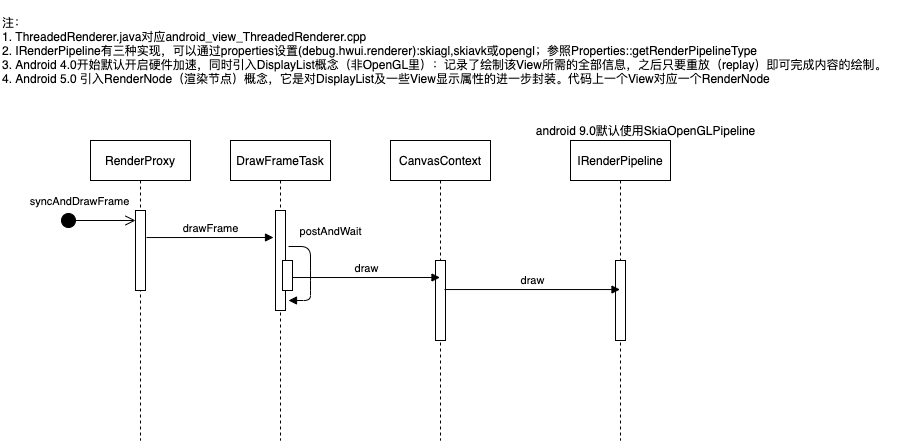

The diagram above was exported from draw.io. Its source (the exported page's mxGraphModel, read from the mxfile embedded in the PNG):
<mxGraphModel dx="1933" dy="2069" grid="1" gridSize="10" guides="1" tooltips="1" connect="1" arrows="1" fold="1" page="1" pageScale="1" pageWidth="827" pageHeight="1169" math="0" shadow="0">
  <root>
    <mxCell id="0" />
    <mxCell id="1" parent="0" />
    <mxCell id="jMMXjrPOxLdbj98gJwXm-1" value="RenderProxy" style="shape=umlLifeline;perimeter=lifelinePerimeter;whiteSpace=wrap;html=1;container=1;collapsible=0;recursiveResize=0;outlineConnect=0;" parent="1" vertex="1">
      <mxGeometry x="-350" y="-90" width="100" height="300" as="geometry" />
    </mxCell>
    <mxCell id="jMMXjrPOxLdbj98gJwXm-5" value="" style="html=1;points=[];perimeter=orthogonalPerimeter;" parent="jMMXjrPOxLdbj98gJwXm-1" vertex="1">
      <mxGeometry x="45" y="70" width="10" height="80" as="geometry" />
    </mxCell>
    <mxCell id="jMMXjrPOxLdbj98gJwXm-2" value="&lt;p&gt;注：&lt;br&gt; 1. ThreadedRenderer.java对应android_view_ThreadedRenderer.cpp&lt;br&gt;2. IRenderPipeline有三种实现，可以通过properties设置(debug.hwui.renderer):skiagl,skiavk或opengl；参照Properties::getRenderPipelineType&lt;br&gt;3. Android 4.0开始默认开启硬件加速，同时引入DisplayList概念（非OpenGL里）：记录了绘制该View所需的全部信息，之后只要重放（replay）即可完成内容的绘制。&lt;br&gt;4. Android 5.0 引入RenderNode（渲染节点）概念，它是对DisplayList及一些View显示属性的进一步封装。代码上一个View对应一个RenderNode&lt;/p&gt;" style="text;html=1;resizable=0;autosize=1;align=left;verticalAlign=middle;points=[];fillColor=none;strokeColor=none;rounded=0;" parent="1" vertex="1">
      <mxGeometry x="-440" y="-230" width="900" height="100" as="geometry" />
    </mxCell>
    <mxCell id="jMMXjrPOxLdbj98gJwXm-3" value="syncAndDrawFrame" style="html=1;verticalAlign=bottom;startArrow=circle;startFill=1;endArrow=open;startSize=6;endSize=8;entryX=0;entryY=0.125;entryDx=0;entryDy=0;entryPerimeter=0;" parent="1" target="jMMXjrPOxLdbj98gJwXm-5" edge="1">
      <mxGeometry x="-0.5" y="10" width="80" relative="1" as="geometry">
        <mxPoint x="-380" y="-10" as="sourcePoint" />
        <mxPoint x="-300" y="-10" as="targetPoint" />
        <mxPoint as="offset" />
      </mxGeometry>
    </mxCell>
    <mxCell id="jMMXjrPOxLdbj98gJwXm-4" value="DrawFrameTask" style="shape=umlLifeline;perimeter=lifelinePerimeter;whiteSpace=wrap;html=1;container=1;collapsible=0;recursiveResize=0;outlineConnect=0;" parent="1" vertex="1">
      <mxGeometry x="-210" y="-90" width="100" height="300" as="geometry" />
    </mxCell>
    <mxCell id="jMMXjrPOxLdbj98gJwXm-6" value="" style="html=1;points=[];perimeter=orthogonalPerimeter;" parent="jMMXjrPOxLdbj98gJwXm-4" vertex="1">
      <mxGeometry x="45" y="70" width="10" height="100" as="geometry" />
    </mxCell>
    <mxCell id="jMMXjrPOxLdbj98gJwXm-8" value="postAndWait" style="html=1;verticalAlign=bottom;endArrow=block;" parent="jMMXjrPOxLdbj98gJwXm-4" edge="1">
      <mxGeometry x="-0.551" y="21" width="80" relative="1" as="geometry">
        <mxPoint x="58" y="106" as="sourcePoint" />
        <mxPoint x="58" y="160" as="targetPoint" />
        <Array as="points">
          <mxPoint x="80" y="106" />
          <mxPoint x="80" y="140" />
          <mxPoint x="80" y="160" />
        </Array>
        <mxPoint x="-1" y="-6" as="offset" />
      </mxGeometry>
    </mxCell>
    <mxCell id="jMMXjrPOxLdbj98gJwXm-11" value="" style="html=1;points=[];perimeter=orthogonalPerimeter;" parent="jMMXjrPOxLdbj98gJwXm-4" vertex="1">
      <mxGeometry x="52" y="120" width="10" height="30" as="geometry" />
    </mxCell>
    <mxCell id="jMMXjrPOxLdbj98gJwXm-7" value="drawFrame" style="html=1;verticalAlign=bottom;endArrow=block;exitX=1.1;exitY=0.338;exitDx=0;exitDy=0;exitPerimeter=0;entryX=-0.2;entryY=0.27;entryDx=0;entryDy=0;entryPerimeter=0;" parent="1" source="jMMXjrPOxLdbj98gJwXm-5" target="jMMXjrPOxLdbj98gJwXm-6" edge="1">
      <mxGeometry width="80" relative="1" as="geometry">
        <mxPoint x="-290" y="10" as="sourcePoint" />
        <mxPoint x="-170" y="9" as="targetPoint" />
      </mxGeometry>
    </mxCell>
    <mxCell id="jMMXjrPOxLdbj98gJwXm-9" value="CanvasContext" style="shape=umlLifeline;perimeter=lifelinePerimeter;whiteSpace=wrap;html=1;container=1;collapsible=0;recursiveResize=0;outlineConnect=0;" parent="1" vertex="1">
      <mxGeometry x="-50" y="-90" width="100" height="300" as="geometry" />
    </mxCell>
    <mxCell id="jMMXjrPOxLdbj98gJwXm-10" value="" style="html=1;points=[];perimeter=orthogonalPerimeter;" parent="jMMXjrPOxLdbj98gJwXm-9" vertex="1">
      <mxGeometry x="45" y="120" width="10" height="80" as="geometry" />
    </mxCell>
    <mxCell id="jMMXjrPOxLdbj98gJwXm-12" value="draw" style="html=1;verticalAlign=bottom;endArrow=block;exitX=1;exitY=0.567;exitDx=0;exitDy=0;exitPerimeter=0;" parent="1" source="jMMXjrPOxLdbj98gJwXm-11" target="jMMXjrPOxLdbj98gJwXm-9" edge="1">
      <mxGeometry width="80" relative="1" as="geometry">
        <mxPoint x="-120" y="110" as="sourcePoint" />
        <mxPoint x="-40" y="110" as="targetPoint" />
      </mxGeometry>
    </mxCell>
    <mxCell id="jMMXjrPOxLdbj98gJwXm-14" value="IRenderPipeline" style="shape=umlLifeline;perimeter=lifelinePerimeter;whiteSpace=wrap;html=1;container=1;collapsible=0;recursiveResize=0;outlineConnect=0;" parent="1" vertex="1">
      <mxGeometry x="130" y="-90" width="100" height="300" as="geometry" />
    </mxCell>
    <mxCell id="jMMXjrPOxLdbj98gJwXm-16" value="" style="html=1;points=[];perimeter=orthogonalPerimeter;" parent="jMMXjrPOxLdbj98gJwXm-14" vertex="1">
      <mxGeometry x="45" y="120" width="10" height="80" as="geometry" />
    </mxCell>
    <mxCell id="jMMXjrPOxLdbj98gJwXm-15" value="android 9.0默认使用SkiaOpenGLPipeline" style="text;html=1;resizable=0;autosize=1;align=center;verticalAlign=middle;points=[];fillColor=none;strokeColor=none;rounded=0;" parent="1" vertex="1">
      <mxGeometry x="90" y="-110" width="230" height="20" as="geometry" />
    </mxCell>
    <mxCell id="jMMXjrPOxLdbj98gJwXm-17" value="draw" style="html=1;verticalAlign=bottom;endArrow=block;exitX=0.9;exitY=0.363;exitDx=0;exitDy=0;exitPerimeter=0;" parent="1" source="jMMXjrPOxLdbj98gJwXm-10" target="jMMXjrPOxLdbj98gJwXm-14" edge="1">
      <mxGeometry width="80" relative="1" as="geometry">
        <mxPoint x="10" y="60" as="sourcePoint" />
        <mxPoint x="90" y="59.5" as="targetPoint" />
      </mxGeometry>
    </mxCell>
  </root>
</mxGraphModel>